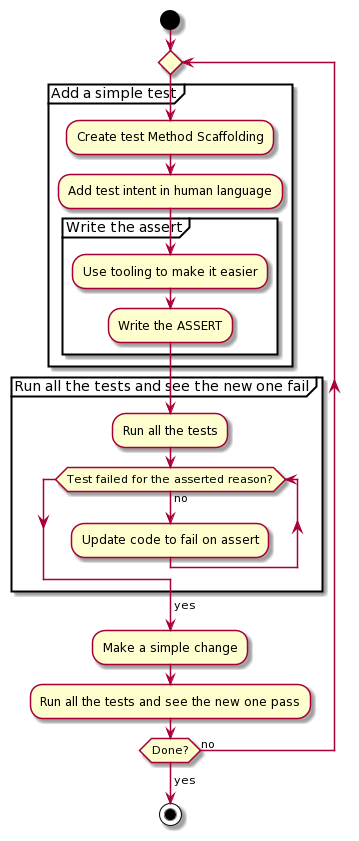

The diagram above was rendered by PlantUML. Its source (embedded in the PNG):
@startuml
start

repeat 
  partition "Add a simple test"{
    :Create test Method Scaffolding;
    :Add test intent in human language;
    partition "Write the assert"{
      :Use tooling to make it easier;
      :Write the ASSERT;
    }
  }
  partition "Run all the tests and see the new one fail"{
    :Run all the tests;
    while (Test failed for the asserted reason?) is (no)
      :Update code to fail on assert;
    endwhile
    -> yes;
  }

  :Make a simple change;
  :Run all the tests and see the new one pass;
repeat while (Done?) is (no)
->yes;

stop
@enduml